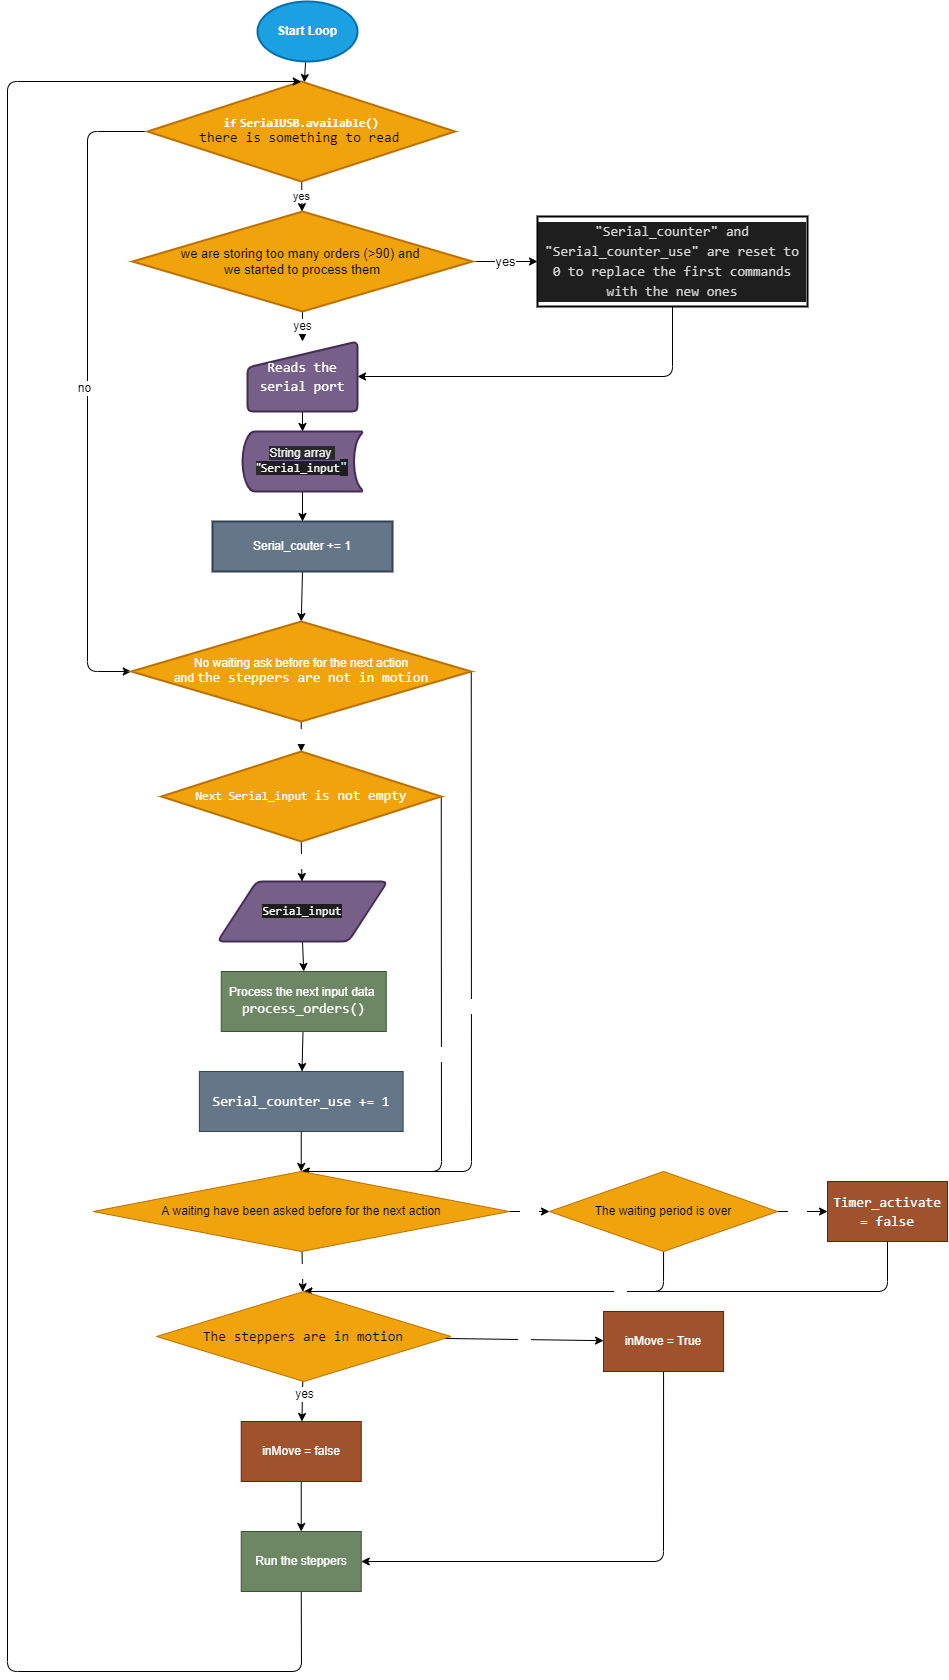

The diagram above was exported from draw.io. Its source (the exported page's mxGraphModel, read from the mxfile embedded in the PNG):
<mxGraphModel dx="878" dy="680" grid="1" gridSize="10" guides="1" tooltips="1" connect="1" arrows="1" fold="1" page="1" pageScale="1" pageWidth="850" pageHeight="1100" math="0" shadow="0">
  <root>
    <mxCell id="0" />
    <mxCell id="1" parent="0" />
    <mxCell id="5" value="" style="edgeStyle=none;html=1;" parent="1" source="2" target="4" edge="1">
      <mxGeometry relative="1" as="geometry" />
    </mxCell>
    <mxCell id="2" value="Start Loop" style="strokeWidth=2;html=1;shape=mxgraph.flowchart.start_1;whiteSpace=wrap;fillColor=#1ba1e2;strokeColor=#006EAF;shadow=0;fontStyle=1;fontColor=#ffffff;" parent="1" vertex="1">
      <mxGeometry x="330" y="50" width="100" height="60" as="geometry" />
    </mxCell>
    <mxCell id="8" value="yes" style="edgeStyle=none;html=1;" parent="1" source="4" target="7" edge="1">
      <mxGeometry relative="1" as="geometry" />
    </mxCell>
    <mxCell id="31" style="edgeStyle=none;html=1;exitX=0;exitY=0.5;exitDx=0;exitDy=0;entryX=0;entryY=0.5;entryDx=0;entryDy=0;entryPerimeter=0;fontSize=12;fontColor=#FFFFFF;" parent="1" source="4" target="29" edge="1">
      <mxGeometry relative="1" as="geometry">
        <Array as="points">
          <mxPoint x="160" y="180" />
          <mxPoint x="160" y="720" />
        </Array>
      </mxGeometry>
    </mxCell>
    <mxCell id="32" value="no" style="edgeLabel;html=1;align=center;verticalAlign=middle;resizable=0;points=[];fontSize=12;fontColor=default;" parent="31" vertex="1" connectable="0">
      <mxGeometry x="-0.0189" y="-4" relative="1" as="geometry">
        <mxPoint as="offset" />
      </mxGeometry>
    </mxCell>
    <mxCell id="4" value="&lt;b&gt;&lt;font color=&quot;#ffffff&quot;&gt;&lt;span style=&quot;font-family: &amp;#34;consolas&amp;#34; , &amp;#34;courier new&amp;#34; , monospace&quot;&gt;if&lt;/span&gt;&amp;nbsp;&lt;span style=&quot;font-family: &amp;#34;consolas&amp;#34; , &amp;#34;courier new&amp;#34; , monospace&quot;&gt;SerialUSB&lt;/span&gt;&lt;span style=&quot;font-family: &amp;#34;consolas&amp;#34; , &amp;#34;courier new&amp;#34; , monospace&quot;&gt;.&lt;/span&gt;&lt;span style=&quot;font-family: &amp;#34;consolas&amp;#34; , &amp;#34;courier new&amp;#34; , monospace&quot;&gt;available&lt;/span&gt;&lt;span style=&quot;font-family: &amp;#34;consolas&amp;#34; , &amp;#34;courier new&amp;#34; , monospace&quot;&gt;()&lt;br&gt;&lt;/span&gt;&lt;/font&gt;&lt;/b&gt;&lt;span style=&quot;font-family: &amp;#34;consolas&amp;#34; , &amp;#34;courier new&amp;#34; , monospace ; font-size: 14px&quot;&gt;there is something to read&lt;/span&gt;&lt;b&gt;&amp;nbsp;&lt;/b&gt;&lt;b&gt;&lt;font color=&quot;#ffffff&quot;&gt;&lt;span style=&quot;font-family: &amp;#34;consolas&amp;#34; , &amp;#34;courier new&amp;#34; , monospace&quot;&gt;&lt;br&gt;&lt;/span&gt;&lt;/font&gt;&lt;/b&gt;" style="rhombus;whiteSpace=wrap;html=1;strokeWidth=2;fillColor=#f0a30a;fontColor=#000000;strokeColor=#BD7000;" parent="1" vertex="1">
      <mxGeometry x="220" y="130" width="307.5" height="100" as="geometry" />
    </mxCell>
    <mxCell id="11" value="yes" style="edgeStyle=none;html=1;exitX=1;exitY=0.5;exitDx=0;exitDy=0;entryX=0;entryY=0.5;entryDx=0;entryDy=0;fontSize=13;" parent="1" source="7" target="9" edge="1">
      <mxGeometry relative="1" as="geometry" />
    </mxCell>
    <mxCell id="ewLmPxnR2DQE1yZnhy_t-36" value="yes" style="edgeStyle=none;html=1;exitX=0.5;exitY=1;exitDx=0;exitDy=0;entryX=0.5;entryY=0;entryDx=0;entryDy=0;fontSize=12;fontColor=default;" parent="1" source="7" target="22" edge="1">
      <mxGeometry relative="1" as="geometry" />
    </mxCell>
    <mxCell id="7" value="&lt;font style=&quot;font-size: 13px&quot;&gt;we are storing too many orders (&amp;gt;90)&amp;nbsp;and &lt;br&gt;we started to process them&lt;/font&gt;" style="rhombus;whiteSpace=wrap;html=1;strokeWidth=2;fillColor=#f0a30a;fontColor=#000000;strokeColor=#BD7000;" parent="1" vertex="1">
      <mxGeometry x="205" y="260" width="340" height="100" as="geometry" />
    </mxCell>
    <mxCell id="26" style="edgeStyle=none;html=1;exitX=0.5;exitY=1;exitDx=0;exitDy=0;entryX=1;entryY=0.5;entryDx=0;entryDy=0;fontSize=12;fontColor=#FFFFFF;" parent="1" source="9" target="22" edge="1">
      <mxGeometry relative="1" as="geometry">
        <Array as="points">
          <mxPoint x="745" y="425" />
        </Array>
      </mxGeometry>
    </mxCell>
    <mxCell id="9" value="&lt;div style=&quot;background-color: rgb(30 , 30 , 30) ; line-height: 19px&quot;&gt;&lt;font color=&quot;#d4d4d4&quot; face=&quot;consolas, courier new, monospace&quot;&gt;&lt;span style=&quot;font-size: 14px&quot;&gt;&quot;Serial_counter&quot; and &quot;Serial_counter_use&quot; are reset to 0 to replace the first commands with the new ones&lt;/span&gt;&lt;/font&gt;&lt;br&gt;&lt;/div&gt;" style="whiteSpace=wrap;html=1;strokeWidth=2;" parent="1" vertex="1">
      <mxGeometry x="610" y="265" width="270" height="90" as="geometry" />
    </mxCell>
    <mxCell id="30" style="edgeStyle=none;html=1;exitX=0.5;exitY=1;exitDx=0;exitDy=0;entryX=0.5;entryY=0;entryDx=0;entryDy=0;entryPerimeter=0;fontSize=12;fontColor=#FFFFFF;" parent="1" source="15" target="29" edge="1">
      <mxGeometry relative="1" as="geometry" />
    </mxCell>
    <mxCell id="15" value="&lt;span style=&quot;color: rgb(255 , 255 , 255)&quot;&gt;Serial_couter += 1&lt;/span&gt;" style="whiteSpace=wrap;html=1;strokeWidth=2;fillColor=#647687;fontColor=#ffffff;strokeColor=#314354;" parent="1" vertex="1">
      <mxGeometry x="285" y="570" width="180" height="50" as="geometry" />
    </mxCell>
    <mxCell id="28" style="edgeStyle=none;html=1;exitX=0.5;exitY=1;exitDx=0;exitDy=0;exitPerimeter=0;entryX=0.5;entryY=0;entryDx=0;entryDy=0;fontSize=12;fontColor=#FFFFFF;" parent="1" source="21" target="15" edge="1">
      <mxGeometry relative="1" as="geometry" />
    </mxCell>
    <mxCell id="21" value="&lt;span style=&quot;color: rgb(240 , 240 , 240) ; font-family: &amp;#34;helvetica&amp;#34; ; font-size: 12px ; font-style: normal ; font-weight: 400 ; letter-spacing: normal ; text-align: center ; text-indent: 0px ; text-transform: none ; word-spacing: 0px ; background-color: rgb(42 , 42 , 42)&quot;&gt;String array&amp;nbsp; &quot;&lt;/span&gt;&lt;span style=&quot;color: rgb(240 , 240 , 240) ; font-size: 12px ; font-style: normal ; font-weight: 400 ; letter-spacing: normal ; text-align: center ; text-indent: 0px ; text-transform: none ; word-spacing: 0px ; background-color: rgb(30 , 30 , 30) ; font-family: &amp;#34;consolas&amp;#34; , &amp;#34;courier new&amp;#34; , monospace&quot;&gt;&lt;font color=&quot;#ffffff&quot;&gt;Serial_input&lt;/font&gt;&lt;/span&gt;&lt;span style=&quot;font-style: normal ; font-weight: 400 ; letter-spacing: normal ; text-align: center ; text-indent: 0px ; text-transform: none ; word-spacing: 0px ; color: rgb(156 , 220 , 254) ; background-color: rgb(30 , 30 , 30) ; font-family: &amp;#34;consolas&amp;#34; , &amp;#34;courier new&amp;#34; , monospace ; font-size: 14px&quot;&gt;&quot;&lt;/span&gt;" style="strokeWidth=2;html=1;shape=mxgraph.flowchart.stored_data;whiteSpace=wrap;shadow=0;fontSize=12;fontColor=#ffffff;fillColor=#76608a;strokeColor=#432D57;" parent="1" vertex="1">
      <mxGeometry x="315" y="480" width="120" height="60" as="geometry" />
    </mxCell>
    <mxCell id="27" style="edgeStyle=none;html=1;exitX=0.5;exitY=1;exitDx=0;exitDy=0;entryX=0.5;entryY=0;entryDx=0;entryDy=0;entryPerimeter=0;fontSize=12;fontColor=#FFFFFF;" parent="1" source="22" target="21" edge="1">
      <mxGeometry relative="1" as="geometry" />
    </mxCell>
    <mxCell id="22" value="&lt;p style=&quot;font-family: &amp;#34;consolas&amp;#34; , &amp;#34;courier new&amp;#34; , monospace ; font-size: 14px ; line-height: 19px&quot;&gt;Reads the&lt;br&gt;serial port&lt;/p&gt;" style="html=1;strokeWidth=2;shape=manualInput;whiteSpace=wrap;rounded=1;size=26;arcSize=11;shadow=0;fontSize=12;fontColor=#ffffff;fillColor=#76608a;strokeColor=#432D57;" parent="1" vertex="1">
      <mxGeometry x="320" y="390" width="110" height="70" as="geometry" />
    </mxCell>
    <mxCell id="T50aEVcokCgWjYUZ_jQx-34" value="yes" style="edgeStyle=none;html=1;fontSize=12;fontColor=#FFFFFF;" parent="1" source="29" target="T50aEVcokCgWjYUZ_jQx-33" edge="1">
      <mxGeometry relative="1" as="geometry" />
    </mxCell>
    <mxCell id="T50aEVcokCgWjYUZ_jQx-62" value="no" style="edgeStyle=none;html=1;exitX=1;exitY=0.5;exitDx=0;exitDy=0;exitPerimeter=0;entryX=0.5;entryY=0;entryDx=0;entryDy=0;fontSize=12;fontColor=#FFFFFF;" parent="1" source="29" target="T50aEVcokCgWjYUZ_jQx-44" edge="1">
      <mxGeometry relative="1" as="geometry">
        <Array as="points">
          <mxPoint x="544" y="1220" />
        </Array>
      </mxGeometry>
    </mxCell>
    <mxCell id="29" value="&lt;font color=&quot;#ffffff&quot;&gt;No waiting ask before for the next action&lt;br&gt;&lt;/font&gt;&lt;font color=&quot;#ffffff&quot;&gt;and&amp;nbsp;&lt;/font&gt;&lt;span style=&quot;font-family: &amp;#34;consolas&amp;#34; , &amp;#34;courier new&amp;#34; , monospace ; font-size: 14px&quot;&gt;&lt;font color=&quot;#ffffff&quot;&gt;the steppers are not in motion&lt;/font&gt;&lt;/span&gt;&lt;font color=&quot;#ffffff&quot;&gt;&lt;br&gt;&lt;/font&gt;" style="strokeWidth=2;html=1;shape=mxgraph.flowchart.decision;whiteSpace=wrap;shadow=0;labelBackgroundColor=none;fontSize=12;fontColor=#000000;fillColor=#f0a30a;strokeColor=#BD7000;" parent="1" vertex="1">
      <mxGeometry x="203.75" y="670" width="340" height="100" as="geometry" />
    </mxCell>
    <mxCell id="T50aEVcokCgWjYUZ_jQx-41" value="yes" style="edgeStyle=none;html=1;exitX=0.5;exitY=1;exitDx=0;exitDy=0;fontSize=12;fontColor=#FFFFFF;" parent="1" source="T50aEVcokCgWjYUZ_jQx-33" target="T50aEVcokCgWjYUZ_jQx-37" edge="1">
      <mxGeometry relative="1" as="geometry" />
    </mxCell>
    <mxCell id="T50aEVcokCgWjYUZ_jQx-63" value="no" style="edgeStyle=none;html=1;exitX=1;exitY=0.5;exitDx=0;exitDy=0;entryX=0.5;entryY=0;entryDx=0;entryDy=0;fontSize=12;fontColor=#FFFFFF;" parent="1" source="T50aEVcokCgWjYUZ_jQx-33" target="T50aEVcokCgWjYUZ_jQx-44" edge="1">
      <mxGeometry relative="1" as="geometry">
        <Array as="points">
          <mxPoint x="514" y="1220" />
        </Array>
      </mxGeometry>
    </mxCell>
    <mxCell id="T50aEVcokCgWjYUZ_jQx-33" value="&lt;span style=&quot;color: rgb(255 , 255 , 255) ; font-family: &amp;#34;consolas&amp;#34; , &amp;#34;courier new&amp;#34; , monospace&quot;&gt;Next Serial_input&amp;nbsp;&lt;/span&gt;&lt;span style=&quot;color: rgb(255 , 255 , 255) ; font-family: &amp;#34;consolas&amp;#34; , &amp;#34;courier new&amp;#34; , monospace ; font-size: 14px&quot;&gt;is not empty&lt;/span&gt;&lt;span style=&quot;color: rgb(255 , 255 , 255) ; font-family: &amp;#34;consolas&amp;#34; , &amp;#34;courier new&amp;#34; , monospace&quot;&gt;&lt;br&gt;&lt;/span&gt;" style="rhombus;whiteSpace=wrap;html=1;fontColor=#000000;strokeWidth=2;shadow=0;labelBackgroundColor=none;fillColor=#f0a30a;strokeColor=#BD7000;" parent="1" vertex="1">
      <mxGeometry x="233.75" y="800" width="280" height="90" as="geometry" />
    </mxCell>
    <mxCell id="T50aEVcokCgWjYUZ_jQx-40" style="edgeStyle=none;html=1;exitX=0.5;exitY=1;exitDx=0;exitDy=0;entryX=0.5;entryY=0;entryDx=0;entryDy=0;fontSize=12;fontColor=#FFFFFF;" parent="1" source="T50aEVcokCgWjYUZ_jQx-37" target="T50aEVcokCgWjYUZ_jQx-39" edge="1">
      <mxGeometry relative="1" as="geometry" />
    </mxCell>
    <mxCell id="T50aEVcokCgWjYUZ_jQx-37" value="&lt;span style=&quot;font-family: &amp;#34;consolas&amp;#34; , &amp;#34;courier new&amp;#34; , monospace ; background-color: rgb(30 , 30 , 30)&quot;&gt;Serial_input&lt;/span&gt;" style="shape=parallelogram;html=1;strokeWidth=2;perimeter=parallelogramPerimeter;whiteSpace=wrap;rounded=1;arcSize=12;size=0.23;shadow=0;labelBackgroundColor=none;fontSize=12;fontColor=#ffffff;fillColor=#76608a;strokeColor=#432D57;" parent="1" vertex="1">
      <mxGeometry x="290" y="930" width="170" height="60" as="geometry" />
    </mxCell>
    <mxCell id="T50aEVcokCgWjYUZ_jQx-43" value="" style="edgeStyle=none;html=1;fontSize=12;fontColor=#FFFFFF;" parent="1" source="T50aEVcokCgWjYUZ_jQx-39" target="T50aEVcokCgWjYUZ_jQx-42" edge="1">
      <mxGeometry relative="1" as="geometry" />
    </mxCell>
    <mxCell id="T50aEVcokCgWjYUZ_jQx-39" value="Process the next input data&amp;nbsp;&lt;br&gt;&lt;div style=&quot;font-family: &amp;#34;consolas&amp;#34; , &amp;#34;courier new&amp;#34; , monospace ; font-size: 14px ; line-height: 19px&quot;&gt;process_orders()&lt;/div&gt;" style="rounded=0;whiteSpace=wrap;html=1;shadow=0;labelBackgroundColor=none;fontSize=12;fontColor=#ffffff;strokeColor=#3A5431;fillColor=#6d8764;" parent="1" vertex="1">
      <mxGeometry x="293.75" y="1020" width="165" height="60" as="geometry" />
    </mxCell>
    <mxCell id="T50aEVcokCgWjYUZ_jQx-45" value="" style="edgeStyle=none;html=1;fontSize=12;fontColor=#FFFFFF;" parent="1" source="T50aEVcokCgWjYUZ_jQx-42" target="T50aEVcokCgWjYUZ_jQx-44" edge="1">
      <mxGeometry relative="1" as="geometry" />
    </mxCell>
    <mxCell id="T50aEVcokCgWjYUZ_jQx-42" value="&lt;p style=&quot;font-family: &amp;#34;consolas&amp;#34; , &amp;#34;courier new&amp;#34; , monospace ; font-size: 14px ; line-height: 19px&quot;&gt;Serial_counter_use += 1&lt;/p&gt;" style="whiteSpace=wrap;html=1;fontColor=#ffffff;rounded=0;shadow=0;labelBackgroundColor=none;fillColor=#647687;strokeColor=#314354;" parent="1" vertex="1">
      <mxGeometry x="271.87" y="1120" width="203.75" height="60" as="geometry" />
    </mxCell>
    <mxCell id="T50aEVcokCgWjYUZ_jQx-47" value="yes" style="edgeStyle=none;html=1;fontSize=12;fontColor=#FFFFFF;" parent="1" source="T50aEVcokCgWjYUZ_jQx-44" target="T50aEVcokCgWjYUZ_jQx-46" edge="1">
      <mxGeometry relative="1" as="geometry" />
    </mxCell>
    <mxCell id="T50aEVcokCgWjYUZ_jQx-52" value="no" style="edgeStyle=none;html=1;fontSize=12;fontColor=#FFFFFF;" parent="1" source="T50aEVcokCgWjYUZ_jQx-44" target="T50aEVcokCgWjYUZ_jQx-51" edge="1">
      <mxGeometry relative="1" as="geometry" />
    </mxCell>
    <mxCell id="T50aEVcokCgWjYUZ_jQx-44" value="A waiting have been asked before for the next action" style="rhombus;whiteSpace=wrap;html=1;fontColor=#000000;rounded=0;shadow=0;labelBackgroundColor=none;fillColor=#f0a30a;strokeColor=#BD7000;" parent="1" vertex="1">
      <mxGeometry x="165.61" y="1220" width="416.26" height="80" as="geometry" />
    </mxCell>
    <mxCell id="T50aEVcokCgWjYUZ_jQx-49" value="yes" style="edgeStyle=none;html=1;fontSize=12;fontColor=#FFFFFF;" parent="1" source="T50aEVcokCgWjYUZ_jQx-46" target="T50aEVcokCgWjYUZ_jQx-48" edge="1">
      <mxGeometry x="-0.2032" relative="1" as="geometry">
        <mxPoint as="offset" />
      </mxGeometry>
    </mxCell>
    <mxCell id="T50aEVcokCgWjYUZ_jQx-57" value="no" style="edgeStyle=none;html=1;exitX=0.5;exitY=1;exitDx=0;exitDy=0;entryX=0.5;entryY=0;entryDx=0;entryDy=0;fontSize=12;fontColor=#FFFFFF;" parent="1" source="T50aEVcokCgWjYUZ_jQx-46" target="T50aEVcokCgWjYUZ_jQx-51" edge="1">
      <mxGeometry relative="1" as="geometry">
        <Array as="points">
          <mxPoint x="736" y="1340" />
        </Array>
      </mxGeometry>
    </mxCell>
    <mxCell id="T50aEVcokCgWjYUZ_jQx-46" value="The waiting period is over" style="rhombus;whiteSpace=wrap;html=1;fontColor=#000000;rounded=0;shadow=0;labelBackgroundColor=none;fillColor=#f0a30a;strokeColor=#BD7000;" parent="1" vertex="1">
      <mxGeometry x="622" y="1220" width="228.13" height="80" as="geometry" />
    </mxCell>
    <mxCell id="T50aEVcokCgWjYUZ_jQx-58" value="no" style="edgeStyle=none;html=1;exitX=0.5;exitY=1;exitDx=0;exitDy=0;fontSize=12;fontColor=#FFFFFF;entryX=0.5;entryY=0;entryDx=0;entryDy=0;" parent="1" source="T50aEVcokCgWjYUZ_jQx-48" target="T50aEVcokCgWjYUZ_jQx-51" edge="1">
      <mxGeometry relative="1" as="geometry">
        <mxPoint x="730" y="1340" as="targetPoint" />
        <Array as="points">
          <mxPoint x="960" y="1340" />
        </Array>
      </mxGeometry>
    </mxCell>
    <mxCell id="T50aEVcokCgWjYUZ_jQx-48" value="&lt;p style=&quot;font-family: &amp;#34;consolas&amp;#34; , &amp;#34;courier new&amp;#34; , monospace ; font-size: 14px ; line-height: 19px&quot;&gt;Timer_activate = false&lt;/p&gt;" style="whiteSpace=wrap;html=1;fontColor=#ffffff;rounded=0;shadow=0;labelBackgroundColor=none;fillColor=#a0522d;strokeColor=#6D1F00;" parent="1" vertex="1">
      <mxGeometry x="900.0049999999999" y="1230" width="120" height="60" as="geometry" />
    </mxCell>
    <mxCell id="T50aEVcokCgWjYUZ_jQx-54" value="" style="edgeStyle=none;html=1;fontSize=12;fontColor=#FFFFFF;" parent="1" source="T50aEVcokCgWjYUZ_jQx-51" target="T50aEVcokCgWjYUZ_jQx-53" edge="1">
      <mxGeometry relative="1" as="geometry" />
    </mxCell>
    <mxCell id="ewLmPxnR2DQE1yZnhy_t-37" value="yes" style="edgeLabel;html=1;align=center;verticalAlign=middle;resizable=0;points=[];fontSize=12;fontColor=default;" parent="T50aEVcokCgWjYUZ_jQx-54" vertex="1" connectable="0">
      <mxGeometry x="-0.3539" y="2" relative="1" as="geometry">
        <mxPoint as="offset" />
      </mxGeometry>
    </mxCell>
    <mxCell id="T50aEVcokCgWjYUZ_jQx-56" value="no" style="edgeStyle=none;html=1;fontSize=12;fontColor=#FFFFFF;" parent="1" source="T50aEVcokCgWjYUZ_jQx-51" target="T50aEVcokCgWjYUZ_jQx-55" edge="1">
      <mxGeometry relative="1" as="geometry" />
    </mxCell>
    <mxCell id="T50aEVcokCgWjYUZ_jQx-51" value="&lt;p style=&quot;font-family: &amp;#34;consolas&amp;#34; , &amp;#34;courier new&amp;#34; , monospace ; font-size: 14px ; line-height: 19px&quot;&gt;The steppers are in motion&lt;/p&gt;" style="rhombus;whiteSpace=wrap;html=1;fontColor=#000000;rounded=0;shadow=0;labelBackgroundColor=none;fillColor=#f0a30a;strokeColor=#BD7000;" parent="1" vertex="1">
      <mxGeometry x="229.06" y="1340" width="294.39" height="90" as="geometry" />
    </mxCell>
    <mxCell id="T50aEVcokCgWjYUZ_jQx-60" value="" style="edgeStyle=none;html=1;fontSize=12;fontColor=#FFFFFF;" parent="1" source="T50aEVcokCgWjYUZ_jQx-53" target="T50aEVcokCgWjYUZ_jQx-59" edge="1">
      <mxGeometry relative="1" as="geometry" />
    </mxCell>
    <mxCell id="T50aEVcokCgWjYUZ_jQx-53" value="inMove = false" style="whiteSpace=wrap;html=1;fontColor=#ffffff;rounded=0;shadow=0;labelBackgroundColor=none;fillColor=#a0522d;strokeColor=#6D1F00;" parent="1" vertex="1">
      <mxGeometry x="313.735" y="1470" width="120" height="60" as="geometry" />
    </mxCell>
    <mxCell id="T50aEVcokCgWjYUZ_jQx-61" style="edgeStyle=none;html=1;exitX=0.5;exitY=1;exitDx=0;exitDy=0;entryX=1;entryY=0.5;entryDx=0;entryDy=0;fontSize=12;fontColor=#FFFFFF;" parent="1" source="T50aEVcokCgWjYUZ_jQx-55" target="T50aEVcokCgWjYUZ_jQx-59" edge="1">
      <mxGeometry relative="1" as="geometry">
        <Array as="points">
          <mxPoint x="736" y="1610" />
        </Array>
      </mxGeometry>
    </mxCell>
    <mxCell id="T50aEVcokCgWjYUZ_jQx-55" value="inMove = True" style="whiteSpace=wrap;html=1;fontColor=#ffffff;rounded=0;shadow=0;labelBackgroundColor=none;fillColor=#a0522d;strokeColor=#6D1F00;" parent="1" vertex="1">
      <mxGeometry x="676.0649999999999" y="1360" width="120" height="60" as="geometry" />
    </mxCell>
    <mxCell id="T50aEVcokCgWjYUZ_jQx-64" style="edgeStyle=none;html=1;exitX=0.5;exitY=1;exitDx=0;exitDy=0;fontSize=12;fontColor=#FFFFFF;entryX=0.5;entryY=0;entryDx=0;entryDy=0;" parent="1" source="T50aEVcokCgWjYUZ_jQx-59" target="4" edge="1">
      <mxGeometry relative="1" as="geometry">
        <mxPoint x="80" y="120" as="targetPoint" />
        <Array as="points">
          <mxPoint x="374" y="1720" />
          <mxPoint x="80" y="1720" />
          <mxPoint x="80" y="130" />
        </Array>
      </mxGeometry>
    </mxCell>
    <mxCell id="T50aEVcokCgWjYUZ_jQx-59" value="Run the steppers" style="whiteSpace=wrap;html=1;fontColor=#ffffff;rounded=0;shadow=0;labelBackgroundColor=none;fillColor=#6d8764;strokeColor=#3A5431;" parent="1" vertex="1">
      <mxGeometry x="313.735" y="1580" width="120" height="60" as="geometry" />
    </mxCell>
  </root>
</mxGraphModel>